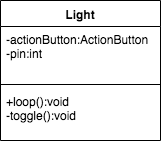

The diagram above was exported from draw.io. Its source (the exported page's mxGraphModel, read from the mxfile embedded in the PNG):
<mxGraphModel dx="1078" dy="765" grid="1" gridSize="10" guides="1" tooltips="1" connect="1" arrows="1" fold="1" page="1" pageScale="1" pageWidth="850" pageHeight="1100" math="0" shadow="0">
  <root>
    <mxCell id="0" />
    <mxCell id="1" parent="0" />
    <mxCell id="2" value="Light" style="swimlane;fontStyle=1;align=center;verticalAlign=top;childLayout=stackLayout;horizontal=1;startSize=26;horizontalStack=0;resizeParent=1;resizeParentMax=0;resizeLast=0;collapsible=1;marginBottom=0;" vertex="1" parent="1">
      <mxGeometry x="460" y="416" width="160" height="140" as="geometry" />
    </mxCell>
    <mxCell id="3" value="-actionButton:ActionButton&#10;-pin:int&#10;" style="text;strokeColor=none;fillColor=none;align=left;verticalAlign=top;spacingLeft=4;spacingRight=4;overflow=hidden;rotatable=0;points=[[0,0.5],[1,0.5]];portConstraint=eastwest;" vertex="1" parent="2">
      <mxGeometry y="26" width="160" height="54" as="geometry" />
    </mxCell>
    <mxCell id="4" value="" style="line;strokeWidth=1;fillColor=none;align=left;verticalAlign=middle;spacingTop=-1;spacingLeft=3;spacingRight=3;rotatable=0;labelPosition=right;points=[];portConstraint=eastwest;" vertex="1" parent="2">
      <mxGeometry y="80" width="160" height="8" as="geometry" />
    </mxCell>
    <mxCell id="5" value="+loop():void&#10;-toggle():void&#10;" style="text;strokeColor=none;fillColor=none;align=left;verticalAlign=top;spacingLeft=4;spacingRight=4;overflow=hidden;rotatable=0;points=[[0,0.5],[1,0.5]];portConstraint=eastwest;" vertex="1" parent="2">
      <mxGeometry y="88" width="160" height="52" as="geometry" />
    </mxCell>
  </root>
</mxGraphModel>